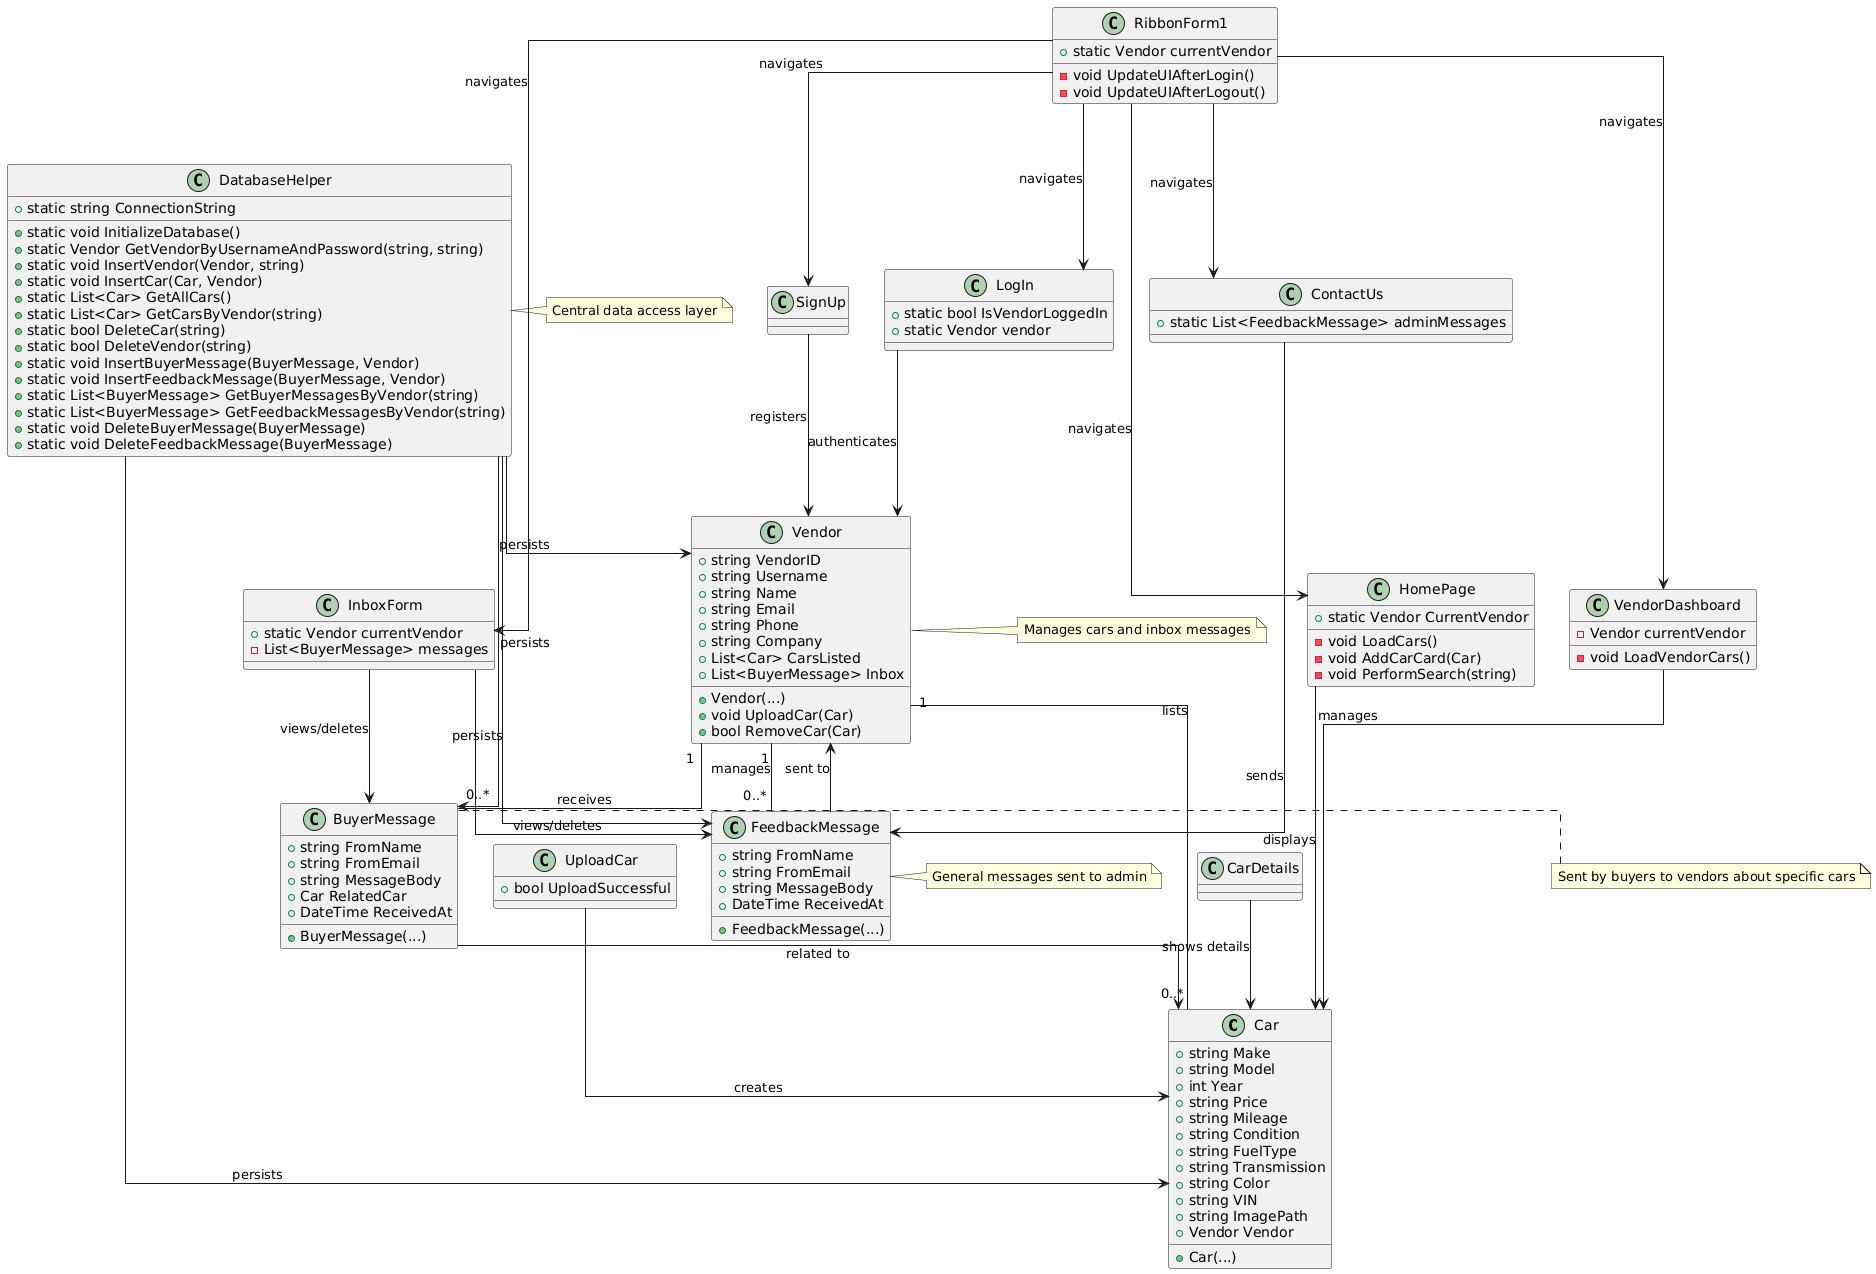

The diagram above was rendered by PlantUML. Its source (embedded in the PNG):
@startuml
skinparam linetype ortho

' Entities
class Car {
    +string Make
    +string Model
    +int Year
    +string Price
    +string Mileage
    +string Condition
    +string FuelType
    +string Transmission
    +string Color
    +string VIN
    +string ImagePath
    +Vendor Vendor
    +Car(...)
}

class Vendor {
    +string VendorID
    +string Username
    +string Name
    +string Email
    +string Phone
    +string Company
    +List<Car> CarsListed
    +List<BuyerMessage> Inbox
    +Vendor(...)
    +void UploadCar(Car)
    +bool RemoveCar(Car)
}

class BuyerMessage {
    +string FromName
    +string FromEmail
    +string MessageBody
    +Car RelatedCar
    +DateTime ReceivedAt
    +BuyerMessage(...)
}

class FeedbackMessage {
    +string FromName
    +string FromEmail
    +string MessageBody
    +DateTime ReceivedAt
    +FeedbackMessage(...)
}

' Database Helper
class DatabaseHelper {
    +static string ConnectionString
    +static void InitializeDatabase()
    +static Vendor GetVendorByUsernameAndPassword(string, string)
    +static void InsertVendor(Vendor, string)
    +static void InsertCar(Car, Vendor)
    +static List<Car> GetAllCars()
    +static List<Car> GetCarsByVendor(string)
    +static bool DeleteCar(string)
    +static bool DeleteVendor(string)
    +static void InsertBuyerMessage(BuyerMessage, Vendor)
    +static void InsertFeedbackMessage(BuyerMessage, Vendor)
    +static List<BuyerMessage> GetBuyerMessagesByVendor(string)
    +static List<BuyerMessage> GetFeedbackMessagesByVendor(string)
    +static void DeleteBuyerMessage(BuyerMessage)
    +static void DeleteFeedbackMessage(BuyerMessage)
}

' Main Forms
class RibbonForm1 {
    +static Vendor currentVendor
    -void UpdateUIAfterLogin()
    -void UpdateUIAfterLogout()
}

class HomePage {
    +static Vendor CurrentVendor
    -void LoadCars()
    -void AddCarCard(Car)
    -void PerformSearch(string)
}

class LogIn {
    +static bool IsVendorLoggedIn
    +static Vendor vendor
}

class SignUp {}

class VendorDashboard {
    -Vendor currentVendor
    -void LoadVendorCars()
}

class ContactUs {
    +static List<FeedbackMessage> adminMessages
}

class InboxForm {
    +static Vendor currentVendor
    -List<BuyerMessage> messages
}

class UploadCar {
    +bool UploadSuccessful
}

class CarDetails {}

' Relationships
Vendor "1" -- "0..*" Car : lists
Vendor "1" -- "0..*" BuyerMessage : receives
Vendor "1" -- "0..*" FeedbackMessage : manages

BuyerMessage --> Car : related to
FeedbackMessage --> Vendor : sent to

HomePage --> Car : displays
VendorDashboard --> Car : manages
UploadCar --> Car : creates
CarDetails --> Car : shows details

LogIn --> Vendor : authenticates
SignUp --> Vendor : registers
ContactUs --> FeedbackMessage : sends
InboxForm --> BuyerMessage : views/deletes
InboxForm --> FeedbackMessage : views/deletes

RibbonForm1 --> HomePage : navigates
RibbonForm1 --> LogIn : navigates
RibbonForm1 --> SignUp : navigates
RibbonForm1 --> VendorDashboard : navigates
RibbonForm1 --> ContactUs : navigates
RibbonForm1 --> InboxForm : navigates

DatabaseHelper --> Car : persists
DatabaseHelper --> Vendor : persists
DatabaseHelper --> BuyerMessage : persists
DatabaseHelper --> FeedbackMessage : persists

note right of DatabaseHelper
  Central data access layer
end note

note right of Vendor
  Manages cars and inbox messages
end note

note right of BuyerMessage
  Sent by buyers to vendors about specific cars
end note

note right of FeedbackMessage
  General messages sent to admin
end note
@enduml